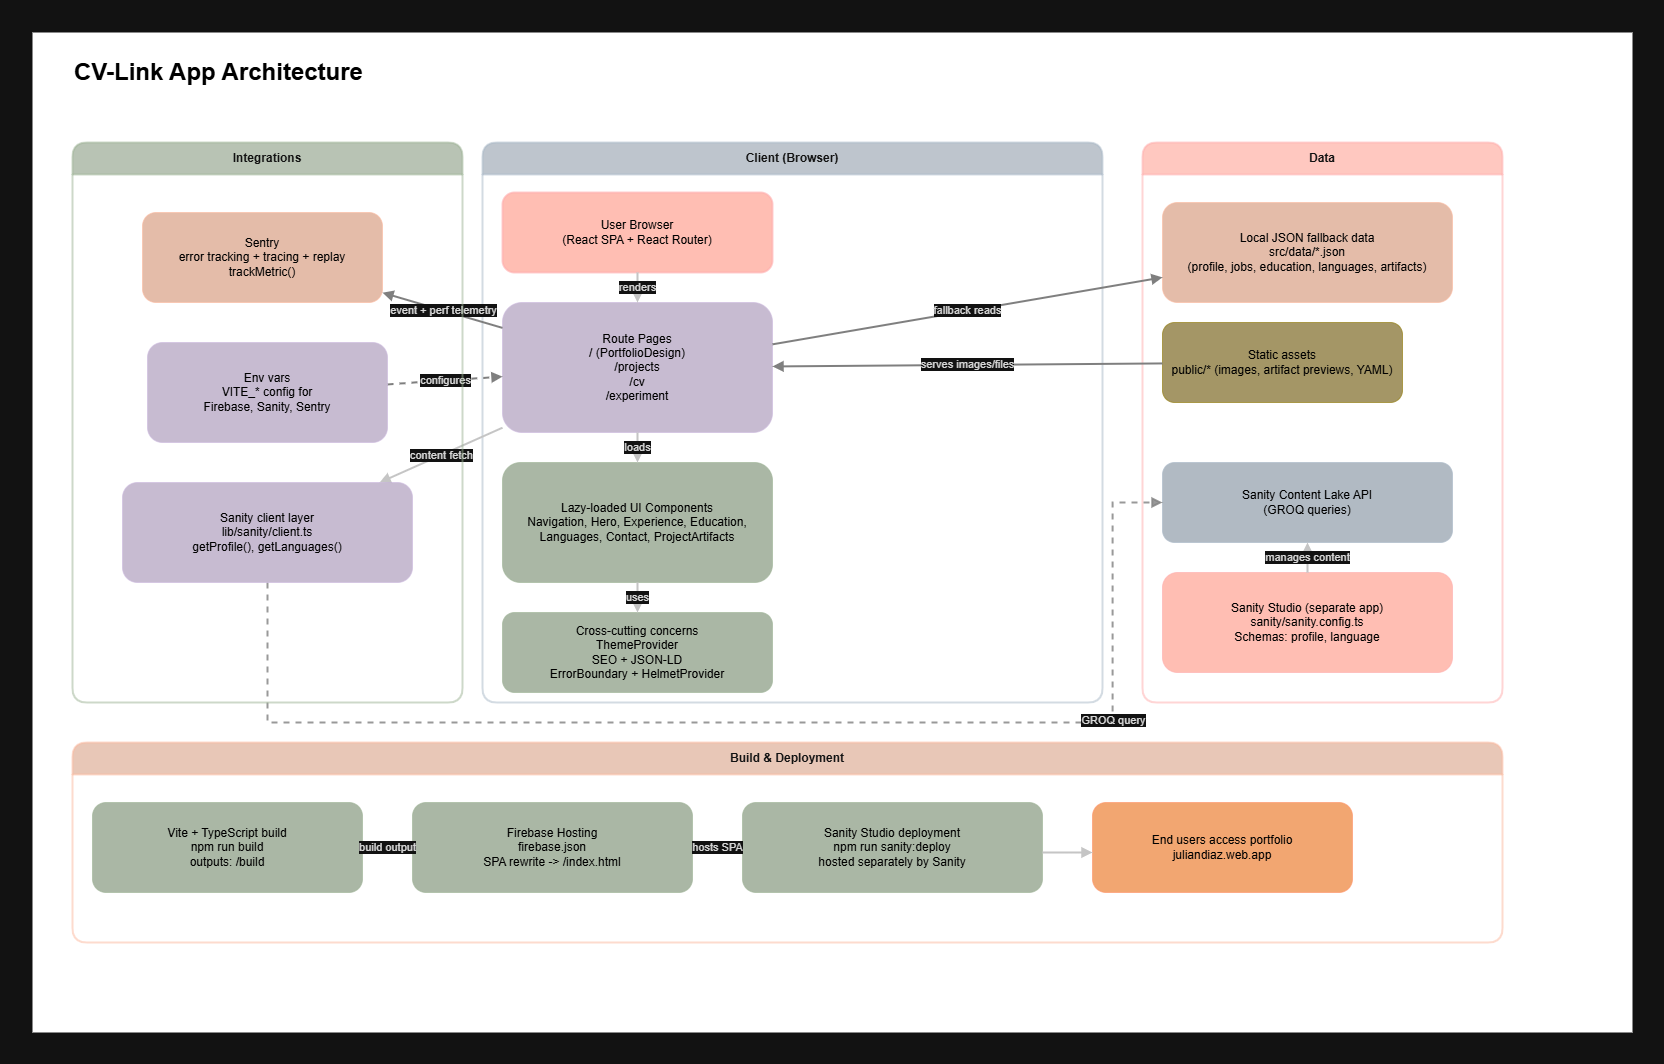

The diagram above was exported from draw.io. Its source (the exported page's mxGraphModel, read from the mxfile embedded in the PNG):
<mxGraphModel dx="1873" dy="1022" grid="1" gridSize="10" guides="1" tooltips="1" connect="1" arrows="1" fold="1" page="1" pageScale="1" pageWidth="1600" pageHeight="1000" math="0" shadow="0">
  <root>
    <mxCell id="0" />
    <mxCell id="1" parent="0" />
    <mxCell id="cgJ9VmTceuK2RkUqF81h-1" parent="1" style="whiteSpace=wrap;html=1;strokeColor=none;fillColor=light-dark(#FFFFFF,#FFFFFF);" value="" vertex="1">
      <mxGeometry height="1000" width="1600" as="geometry" />
    </mxCell>
    <mxCell id="title" parent="1" style="text;html=1;strokeColor=none;fillColor=none;align=left;verticalAlign=middle;whiteSpace=wrap;rounded=0;fontSize=24;fontStyle=1;fontColor=light-dark(#000000,#000000);" value="CV-Link App Architecture" vertex="1">
      <mxGeometry height="40" width="380" x="40" y="20" as="geometry" />
    </mxCell>
    <mxCell id="client_swimlane" parent="1" style="swimlane;html=1;rounded=1;whiteSpace=wrap;horizontal=1;startSize=32;strokeWidth=2;strokeColor=#314354;fillColor=#647687;fontColor=#ffffff;opacity=50;" value="Client (Browser)" vertex="1">
      <mxGeometry height="560" width="620" x="450" y="110" as="geometry" />
    </mxCell>
    <mxCell id="user_browser" parent="client_swimlane" style="rounded=1;whiteSpace=wrap;html=1;strokeWidth=2;strokeColor=#B20000;fillColor=#e51400;fontColor=light-dark(#000000,#000000);opacity=60;" value="User Browser&#10;(React SPA + React Router)" vertex="1">
      <mxGeometry height="80" width="270" x="20" y="50" as="geometry" />
    </mxCell>
    <mxCell id="routes" parent="client_swimlane" style="rounded=1;whiteSpace=wrap;html=1;strokeColor=#432D57;fillColor=#76608a;fontColor=light-dark(#000000,#000000);opacity=60;" value="Route Pages&#10;/ (PortfolioDesign)&#10;/projects&#10;/cv&#10;/experiment" vertex="1">
      <mxGeometry height="130" width="270" x="20" y="160" as="geometry" />
    </mxCell>
    <mxCell id="ui_components" parent="client_swimlane" style="rounded=1;whiteSpace=wrap;html=1;strokeColor=#3A5431;fillColor=#6d8764;fontColor=light-dark(#000000,#000000);opacity=60;" value="Lazy-loaded UI Components&#10;Navigation, Hero, Experience, Education,&#10;Languages, Contact, ProjectArtifacts" vertex="1">
      <mxGeometry height="120" width="270" x="20" y="320" as="geometry" />
    </mxCell>
    <mxCell id="seo_theme" parent="client_swimlane" style="rounded=1;whiteSpace=wrap;html=1;strokeColor=#3A5431;fillColor=#6d8764;fontColor=light-dark(#000000,#000000);opacity=60;" value="Cross-cutting concerns&#10;ThemeProvider&#10;SEO + JSON-LD&#10;ErrorBoundary + HelmetProvider" vertex="1">
      <mxGeometry height="80" width="270" x="20" y="470" as="geometry" />
    </mxCell>
    <mxCell id="data_swimlane" parent="1" style="swimlane;html=1;rounded=1;whiteSpace=wrap;horizontal=1;startSize=32;strokeWidth=2;strokeColor=#B20000;fillColor=#e51400;fontColor=#ffffff;opacity=50;" value="Data" vertex="1">
      <mxGeometry height="560" width="360" x="1110" y="110" as="geometry" />
    </mxCell>
    <mxCell id="local_json" parent="data_swimlane" style="rounded=1;whiteSpace=wrap;html=1;strokeColor=#6D1F00;fillColor=#a0522d;fontColor=light-dark(#000000,#000000);opacity=60;" value="Local JSON fallback data&#10;src/data/*.json&#10;(profile, jobs, education, languages, artifacts)" vertex="1">
      <mxGeometry height="100" width="290" x="20" y="60" as="geometry" />
    </mxCell>
    <mxCell id="sanity_api" parent="data_swimlane" style="rounded=1;whiteSpace=wrap;html=1;strokeColor=#314354;fillColor=#647687;fontColor=light-dark(#000000,#000000);opacity=60;" value="Sanity Content Lake API&#10;(GROQ queries)" vertex="1">
      <mxGeometry height="80" width="290" x="20" y="320" as="geometry" />
    </mxCell>
    <mxCell id="sanity_studio" parent="data_swimlane" style="rounded=1;whiteSpace=wrap;html=1;strokeColor=#B20000;fillColor=#e51400;fontColor=light-dark(#000000,#000000);opacity=60;" value="Sanity Studio (separate app)&#10;sanity/sanity.config.ts&#10;Schemas: profile, language" vertex="1">
      <mxGeometry height="100" width="290" x="20" y="430" as="geometry" />
    </mxCell>
    <mxCell id="static_assets" parent="data_swimlane" style="rounded=1;whiteSpace=wrap;html=1;strokeColor=#B09500;fillColor=#e3c800;fontColor=light-dark(#000000,#000000);opacity=60;" value="Static assets&#10;public/* (images, artifact previews, YAML)" vertex="1">
      <mxGeometry height="80" width="240" x="20" y="180" as="geometry" />
    </mxCell>
    <mxCell id="deploy_swimlane" parent="1" style="swimlane;html=1;rounded=1;whiteSpace=wrap;horizontal=1;startSize=32;strokeWidth=2;strokeColor=#6D1F00;fillColor=#a0522d;fontColor=#ffffff;opacity=50;" value="Build &amp; Deployment" vertex="1">
      <mxGeometry height="200" width="1430" x="40" y="710" as="geometry" />
    </mxCell>
    <mxCell id="vite_build" parent="deploy_swimlane" style="rounded=1;whiteSpace=wrap;html=1;strokeColor=#3A5431;fillColor=#6d8764;fontColor=light-dark(#000000,#000000);opacity=60;" value="Vite + TypeScript build&#10;npm run build&#10;outputs: /build" vertex="1">
      <mxGeometry height="90" width="270" x="20" y="60" as="geometry" />
    </mxCell>
    <mxCell id="firebase_hosting" parent="deploy_swimlane" style="rounded=1;whiteSpace=wrap;html=1;strokeColor=#3A5431;fillColor=#6d8764;fontColor=light-dark(#000000,#000000);opacity=60;" value="Firebase Hosting&#10;firebase.json&#10;SPA rewrite -&amp;gt; /index.html" vertex="1">
      <mxGeometry height="90" width="280" x="340" y="60" as="geometry" />
    </mxCell>
    <mxCell id="end_users" parent="deploy_swimlane" style="rounded=1;whiteSpace=wrap;html=1;strokeColor=#C73500;fillColor=#fa6800;fontColor=light-dark(#000000,#000000);opacity=60;" value="End users access portfolio&#10;juliandiaz.web.app" vertex="1">
      <mxGeometry height="90" width="260" x="1020" y="60" as="geometry" />
    </mxCell>
    <mxCell id="sanity_deploy" parent="deploy_swimlane" style="rounded=1;whiteSpace=wrap;html=1;strokeColor=#3A5431;fillColor=#6d8764;fontColor=light-dark(#000000,#000000);opacity=60;" value="Sanity Studio deployment&#10;npm run sanity:deploy&#10;hosted separately by Sanity" vertex="1">
      <mxGeometry height="90" width="300" x="670" y="60" as="geometry" />
    </mxCell>
    <mxCell id="e13" edge="1" parent="deploy_swimlane" source="firebase_hosting" style="endArrow=block;html=1;rounded=0;strokeWidth=2;strokeColor=#2F2F2F;fontColor=#1A1A1A;entryX=0;entryY=0.5;entryDx=0;entryDy=0;" target="sanity_deploy" value="hosts SPA">
      <mxGeometry relative="1" as="geometry" />
    </mxCell>
    <mxCell id="maozQB5S5uYdUwaup6uG-1" edge="1" parent="deploy_swimlane" style="endArrow=block;html=1;rounded=0;strokeWidth=2;strokeColor=#2F2F2F;fontColor=#1A1A1A;entryX=0;entryY=0.5;entryDx=0;entryDy=0;" value="">
      <mxGeometry relative="1" x="-1" y="-22" as="geometry">
        <mxPoint x="-20" y="-12" as="offset" />
        <mxPoint x="970" y="110" as="sourcePoint" />
        <mxPoint x="1020" y="110" as="targetPoint" />
      </mxGeometry>
    </mxCell>
    <mxCell id="e1" edge="1" parent="1" source="user_browser" style="endArrow=block;html=1;rounded=0;strokeWidth=2;strokeColor=#2F2F2F;fontColor=#1A1A1A;" target="routes" value="renders">
      <mxGeometry relative="1" as="geometry" />
    </mxCell>
    <mxCell id="e2" edge="1" parent="1" source="routes" style="endArrow=block;html=1;rounded=0;strokeWidth=2;strokeColor=#2F2F2F;fontColor=#1A1A1A;" target="ui_components" value="loads">
      <mxGeometry relative="1" as="geometry" />
    </mxCell>
    <mxCell id="e3" edge="1" parent="1" source="ui_components" style="endArrow=block;html=1;rounded=0;strokeWidth=2;strokeColor=#2F2F2F;fontColor=#1A1A1A;" target="seo_theme" value="uses">
      <mxGeometry relative="1" as="geometry" />
    </mxCell>
    <mxCell id="e4" edge="1" parent="1" source="routes" style="endArrow=block;html=1;rounded=0;strokeWidth=2;strokeColor=light-dark(#2F2F2F,#7F7F7F);fontColor=#1A1A1A;" target="local_json" value="fallback reads">
      <mxGeometry relative="1" as="geometry" />
    </mxCell>
    <mxCell id="e5" edge="1" parent="1" source="routes" style="endArrow=block;html=1;rounded=0;strokeWidth=2;strokeColor=#2F2F2F;fontColor=#1A1A1A;" target="sanity_client" value="content fetch">
      <mxGeometry relative="1" as="geometry" />
    </mxCell>
    <mxCell id="e6" edge="1" parent="1" source="sanity_client" style="endArrow=block;html=1;rounded=0;strokeWidth=2;strokeColor=light-dark(#2F2F2F,#7F7F7F);fontColor=#1A1A1A;dashed=1;opacity=80;edgeStyle=orthogonalEdgeStyle;" target="sanity_api" value="GROQ query">
      <mxGeometry relative="1" x="0.5732" y="-1" as="geometry">
        <mxPoint as="offset" />
        <Array as="points">
          <mxPoint x="235" y="690" />
          <mxPoint x="1080" y="690" />
          <mxPoint x="1080" y="470" />
        </Array>
      </mxGeometry>
    </mxCell>
    <mxCell id="e7" edge="1" parent="1" source="sanity_studio" style="endArrow=block;html=1;rounded=0;strokeWidth=2;strokeColor=#2F2F2F;fontColor=#1A1A1A;" target="sanity_api" value="manages content">
      <mxGeometry relative="1" as="geometry" />
    </mxCell>
    <mxCell id="e8" edge="1" parent="1" source="routes" style="endArrow=block;html=1;rounded=0;strokeWidth=2;strokeColor=light-dark(#2F2F2F,#7F7F7F);fontColor=#1A1A1A;" target="sentry" value="event + perf telemetry">
      <mxGeometry relative="1" as="geometry" />
    </mxCell>
    <mxCell id="e10" edge="1" parent="1" source="static_assets" style="endArrow=block;html=1;rounded=0;strokeWidth=2;strokeColor=light-dark(#2F2F2F,#7F7F7F);fontColor=#1A1A1A;" target="routes" value="serves images/files">
      <mxGeometry relative="1" as="geometry" />
    </mxCell>
    <mxCell id="e11" edge="1" parent="1" source="env_vars" style="endArrow=block;html=1;rounded=0;strokeWidth=2;strokeColor=light-dark(#2F2F2F,#7F7F7F);fontColor=#1A1A1A;dashed=1;" target="routes" value="configures">
      <mxGeometry relative="1" as="geometry" />
    </mxCell>
    <mxCell id="e12" edge="1" parent="1" source="vite_build" style="endArrow=block;html=1;rounded=0;strokeWidth=2;strokeColor=#2F2F2F;fontColor=#1A1A1A;" target="firebase_hosting" value="build output">
      <mxGeometry relative="1" as="geometry" />
    </mxCell>
    <mxCell id="maozQB5S5uYdUwaup6uG-2" parent="1" style="swimlane;html=1;rounded=1;whiteSpace=wrap;horizontal=1;startSize=32;strokeWidth=2;strokeColor=#3A5431;fillColor=#6d8764;fontColor=#ffffff;opacity=50;" value="Integrations" vertex="1">
      <mxGeometry height="560" width="390" x="40" y="110" as="geometry" />
    </mxCell>
    <mxCell id="sentry" parent="maozQB5S5uYdUwaup6uG-2" style="rounded=1;whiteSpace=wrap;html=1;strokeColor=#6D1F00;fillColor=#a0522d;fontColor=light-dark(#000000,#000000);opacity=60;" value="Sentry&#10;error tracking + tracing + replay&#10;trackMetric()" vertex="1">
      <mxGeometry height="90" width="240" x="70" y="70" as="geometry" />
    </mxCell>
    <mxCell id="env_vars" parent="maozQB5S5uYdUwaup6uG-2" style="rounded=1;whiteSpace=wrap;html=1;strokeColor=#432D57;fillColor=#76608a;fontColor=light-dark(#000000,#000000);opacity=60;" value="Env vars&#10;VITE_* config for&#10;Firebase, Sanity, Sentry" vertex="1">
      <mxGeometry height="100" width="240" x="75" y="200" as="geometry" />
    </mxCell>
    <mxCell id="sanity_client" parent="maozQB5S5uYdUwaup6uG-2" style="rounded=1;whiteSpace=wrap;html=1;strokeColor=#432D57;fillColor=#76608a;fontColor=light-dark(#000000,#000000);opacity=60;" value="Sanity client layer&#10;lib/sanity/client.ts&#10;getProfile(), getLanguages()" vertex="1">
      <mxGeometry height="100" width="290" x="50" y="340" as="geometry" />
    </mxCell>
  </root>
</mxGraphModel>